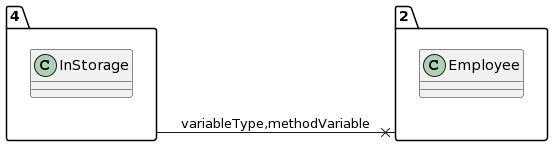

The diagram above was rendered by PlantUML. Its source (embedded in the PNG):
@startuml
allow_mixing
left to right direction
package "4"{
class InStorage

}
package "2"{
class Employee

}
"4" --x "2":variableType,methodVariable
@enduml